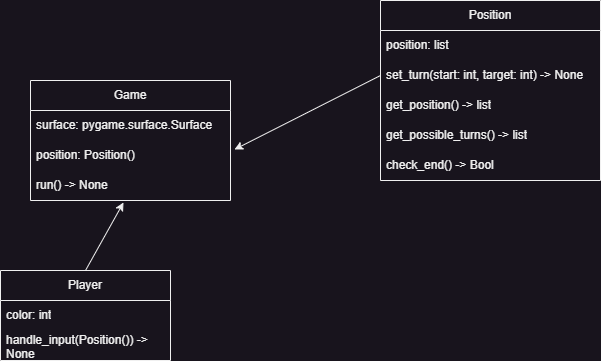

The diagram above was exported from draw.io. Its source (the exported page's mxGraphModel, read from the mxfile embedded in the PNG):
<mxGraphModel dx="1034" dy="434" grid="1" gridSize="10" guides="1" tooltips="1" connect="1" arrows="1" fold="1" page="1" pageScale="1" pageWidth="827" pageHeight="1169" math="0" shadow="0">
  <root>
    <mxCell id="0" />
    <mxCell id="1" parent="0" />
    <mxCell id="lFlJc-gSbtaATba9jFm4-39" value="Game" style="swimlane;fontStyle=0;childLayout=stackLayout;horizontal=1;startSize=30;horizontalStack=0;resizeParent=1;resizeParentMax=0;resizeLast=0;collapsible=1;marginBottom=0;whiteSpace=wrap;html=1;" parent="1" vertex="1">
      <mxGeometry x="60" y="400" width="200" height="120" as="geometry" />
    </mxCell>
    <mxCell id="lFlJc-gSbtaATba9jFm4-40" value="surface: pygame.surface.Surface" style="text;strokeColor=none;fillColor=none;align=left;verticalAlign=middle;spacingLeft=4;spacingRight=4;overflow=hidden;points=[[0,0.5],[1,0.5]];portConstraint=eastwest;rotatable=0;whiteSpace=wrap;html=1;" parent="lFlJc-gSbtaATba9jFm4-39" vertex="1">
      <mxGeometry y="30" width="200" height="30" as="geometry" />
    </mxCell>
    <mxCell id="lFlJc-gSbtaATba9jFm4-41" value="position: Position()" style="text;strokeColor=none;fillColor=none;align=left;verticalAlign=middle;spacingLeft=4;spacingRight=4;overflow=hidden;points=[[0,0.5],[1,0.5]];portConstraint=eastwest;rotatable=0;whiteSpace=wrap;html=1;" parent="lFlJc-gSbtaATba9jFm4-39" vertex="1">
      <mxGeometry y="60" width="200" height="30" as="geometry" />
    </mxCell>
    <mxCell id="lFlJc-gSbtaATba9jFm4-42" value="run() -&amp;gt; None" style="text;strokeColor=none;fillColor=none;align=left;verticalAlign=middle;spacingLeft=4;spacingRight=4;overflow=hidden;points=[[0,0.5],[1,0.5]];portConstraint=eastwest;rotatable=0;whiteSpace=wrap;html=1;" parent="lFlJc-gSbtaATba9jFm4-39" vertex="1">
      <mxGeometry y="90" width="200" height="30" as="geometry" />
    </mxCell>
    <mxCell id="lFlJc-gSbtaATba9jFm4-45" value="Player" style="swimlane;fontStyle=0;childLayout=stackLayout;horizontal=1;startSize=30;horizontalStack=0;resizeParent=1;resizeParentMax=0;resizeLast=0;collapsible=1;marginBottom=0;whiteSpace=wrap;html=1;" parent="1" vertex="1">
      <mxGeometry x="30" y="590" width="170" height="90" as="geometry" />
    </mxCell>
    <mxCell id="lFlJc-gSbtaATba9jFm4-46" value="color: int" style="text;strokeColor=none;fillColor=none;align=left;verticalAlign=middle;spacingLeft=4;spacingRight=4;overflow=hidden;points=[[0,0.5],[1,0.5]];portConstraint=eastwest;rotatable=0;whiteSpace=wrap;html=1;" parent="lFlJc-gSbtaATba9jFm4-45" vertex="1">
      <mxGeometry y="30" width="170" height="30" as="geometry" />
    </mxCell>
    <mxCell id="o2MWzjne6R8oktGQrq-v-12" value="handle_input(Position()) -&amp;gt; None" style="text;strokeColor=none;fillColor=none;align=left;verticalAlign=middle;spacingLeft=4;spacingRight=4;overflow=hidden;points=[[0,0.5],[1,0.5]];portConstraint=eastwest;rotatable=0;whiteSpace=wrap;html=1;" parent="lFlJc-gSbtaATba9jFm4-45" vertex="1">
      <mxGeometry y="60" width="170" height="30" as="geometry" />
    </mxCell>
    <mxCell id="lFlJc-gSbtaATba9jFm4-49" value="Position" style="swimlane;fontStyle=0;childLayout=stackLayout;horizontal=1;startSize=30;horizontalStack=0;resizeParent=1;resizeParentMax=0;resizeLast=0;collapsible=1;marginBottom=0;whiteSpace=wrap;html=1;" parent="1" vertex="1">
      <mxGeometry x="410" y="320" width="220" height="180" as="geometry" />
    </mxCell>
    <mxCell id="lFlJc-gSbtaATba9jFm4-50" value="position: list" style="text;strokeColor=none;fillColor=none;align=left;verticalAlign=middle;spacingLeft=4;spacingRight=4;overflow=hidden;points=[[0,0.5],[1,0.5]];portConstraint=eastwest;rotatable=0;whiteSpace=wrap;html=1;" parent="lFlJc-gSbtaATba9jFm4-49" vertex="1">
      <mxGeometry y="30" width="220" height="30" as="geometry" />
    </mxCell>
    <mxCell id="lFlJc-gSbtaATba9jFm4-51" value="set_turn(start: int, target: int) -&amp;gt; None" style="text;strokeColor=none;fillColor=none;align=left;verticalAlign=middle;spacingLeft=4;spacingRight=4;overflow=hidden;points=[[0,0.5],[1,0.5]];portConstraint=eastwest;rotatable=0;whiteSpace=wrap;html=1;" parent="lFlJc-gSbtaATba9jFm4-49" vertex="1">
      <mxGeometry y="60" width="220" height="30" as="geometry" />
    </mxCell>
    <mxCell id="lFlJc-gSbtaATba9jFm4-52" value="get_position() -&amp;gt; list" style="text;strokeColor=none;fillColor=none;align=left;verticalAlign=middle;spacingLeft=4;spacingRight=4;overflow=hidden;points=[[0,0.5],[1,0.5]];portConstraint=eastwest;rotatable=0;whiteSpace=wrap;html=1;" parent="lFlJc-gSbtaATba9jFm4-49" vertex="1">
      <mxGeometry y="90" width="220" height="30" as="geometry" />
    </mxCell>
    <mxCell id="o2MWzjne6R8oktGQrq-v-7" value="get_possible_turns() -&amp;gt; list" style="text;strokeColor=none;fillColor=none;align=left;verticalAlign=middle;spacingLeft=4;spacingRight=4;overflow=hidden;points=[[0,0.5],[1,0.5]];portConstraint=eastwest;rotatable=0;whiteSpace=wrap;html=1;" parent="lFlJc-gSbtaATba9jFm4-49" vertex="1">
      <mxGeometry y="120" width="220" height="30" as="geometry" />
    </mxCell>
    <mxCell id="he4LH-Z6FVZKIh_0Zf-A-1" value="check_end() -&amp;gt; Bool" style="text;strokeColor=none;fillColor=none;align=left;verticalAlign=middle;spacingLeft=4;spacingRight=4;overflow=hidden;points=[[0,0.5],[1,0.5]];portConstraint=eastwest;rotatable=0;whiteSpace=wrap;html=1;" parent="lFlJc-gSbtaATba9jFm4-49" vertex="1">
      <mxGeometry y="150" width="220" height="30" as="geometry" />
    </mxCell>
    <mxCell id="o2MWzjne6R8oktGQrq-v-1" value="" style="endArrow=classic;html=1;rounded=0;exitX=0.5;exitY=0;exitDx=0;exitDy=0;entryX=0.465;entryY=1.067;entryDx=0;entryDy=0;entryPerimeter=0;" parent="1" source="lFlJc-gSbtaATba9jFm4-45" target="lFlJc-gSbtaATba9jFm4-42" edge="1">
      <mxGeometry width="50" height="50" relative="1" as="geometry">
        <mxPoint x="340" y="630" as="sourcePoint" />
        <mxPoint x="390" y="580" as="targetPoint" />
      </mxGeometry>
    </mxCell>
    <mxCell id="o2MWzjne6R8oktGQrq-v-3" value="" style="endArrow=classic;html=1;rounded=0;exitX=0;exitY=0.5;exitDx=0;exitDy=0;entryX=1.02;entryY=0.3;entryDx=0;entryDy=0;entryPerimeter=0;" parent="1" source="lFlJc-gSbtaATba9jFm4-51" target="lFlJc-gSbtaATba9jFm4-41" edge="1">
      <mxGeometry width="50" height="50" relative="1" as="geometry">
        <mxPoint x="350" y="560" as="sourcePoint" />
        <mxPoint x="400" y="510" as="targetPoint" />
      </mxGeometry>
    </mxCell>
  </root>
</mxGraphModel>